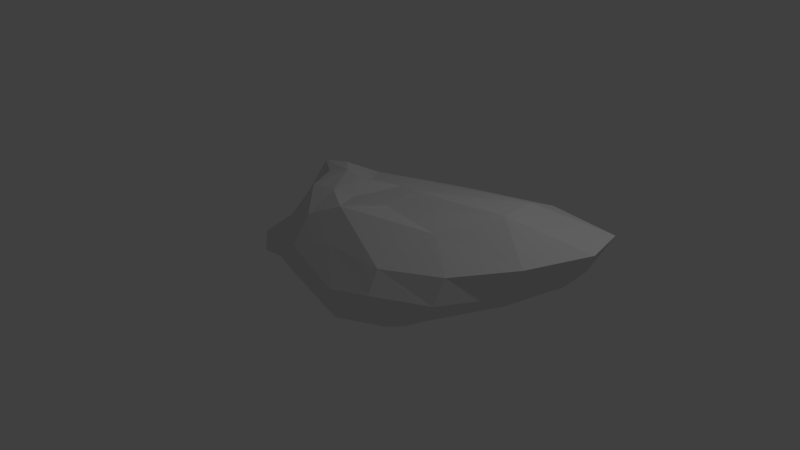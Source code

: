 # Source: my_shitty_asteroid.blend  (saved by Blender 2.69.0; exported with 4.5.12 LTS)
import bpy
from mathutils import Matrix  # noqa: F401  (used for matrix-valued properties, if any)

bpy.ops.wm.read_factory_settings(use_empty=True)
scene = bpy.context.scene
scene.name = 'Scene'

# ---- collections
col_collection_1 = bpy.data.collections.new('Collection 1'); scene.collection.children.link(col_collection_1)

# ---- world
world_world = bpy.data.worlds.new('World'); scene.world = world_world
world_world.color = (0.05088, 0.05088, 0.05088)
world_world.use_sun_shadow = False
world_world.sun_shadow_jitter_overblur = 0.0
world_world.cycles.sampling_method = 'MANUAL'
world_world.cycles.sample_map_resolution = 256

# ---- cameras
cam_camera = bpy.data.cameras.new('Camera')
cam_camera.clip_end = 100.0
cam_camera.lens = 35.0
cam_camera.sensor_width = 32.0
cam_camera.sensor_height = 18.0
cam_camera.ortho_scale = 7.314
cam_camera.dof.focus_distance = 0.0
cam_camera.dof.aperture_fstop = 128.0

# ---- lights
light_lamp = bpy.data.lights.new('Lamp', 'POINT')
light_lamp.transmission_factor = 0.0
light_lamp.cutoff_distance = 30.0
light_lamp.energy = 100.0
light_lamp.shadow_buffer_clip_start = 1.001
light_lamp.shadow_soft_size = 0.1
light_lamp.shadow_maximum_resolution = 0.006
light_lamp.use_absolute_resolution = True
light_lamp.cycles.use_multiple_importance_sampling = False

# ---- meshes
me_mesh = bpy.data.meshes.new('Mesh')
me_mesh.from_pydata([(-1.575, -0.5462, -0.0336), (-0.8411, -0.7999, -0.1356), (0.2421, -0.981, -0.2912), (0.8197, -0.9636, -0.1131), (0.9807, -0.7281, -0.3163), (1.038, -0.4481, -0.4189), (0.8484, -0.02211, -0.6385), (0.5923, 0.5705, -0.6964), (0.8816, 1.017, -0.1805), (0.09504, 0.9409, -0.6799), (-0.5132, 1.044, -0.5051), (-1.096, 0.8819, -0.5222), (-1.601, 0.4216, -0.3986), (-1.661, -0.247, -0.1452), (-1.214, -0.2676, 0.3012), (-1.06, -0.6067, 0.2641), (-0.5711, -0.9284, 0.1061), (0.4056, -1.053, 0.08592), (2.313, -0.08502, 0.3857), (1.8, 0.4604, -0.1946), (0.3883, 1.414, 0.2591), (-0.4573, 1.104, -0.1095), (-1.193, 0.9246, 0.1365), (-1.614, 0.3869, 0.04701), (-1.513, 0.04488, 0.1653), (-0.447, -0.9255, 0.2971), (1.008, -0.9793, 0.2183), (1.743, -0.6752, 0.2669), (2.647, 0.4402, 0.4413), (2.55, 0.9854, 0.3709), (1.52, 1.424, 0.3771), (-0.5599, 1.232, 0.1801), (-1.394, 0.753, 0.3504), (-1.514, 0.349, 0.4914), (-1.142, 0.1974, 0.9163), (-0.7993, -0.01887, 0.9261), (-0.7158, -0.3516, 0.8698), (-0.3832, -0.7143, 0.6821), (0.1509, -0.8298, 0.4983), (1.014, -0.8313, 0.5144), (1.805, -0.5513, 0.6074), (2.458, -0.04366, 0.7609), (2.897, 0.6066, 0.8652), (2.796, 1.132, 0.8803), (1.697, 1.456, 0.7714), (0.3, 1.372, 0.6079), (-0.9828, 1.062, 0.5133), (-1.251, 0.636, 0.7386), (-0.3055, -0.3599, 0.9206), (0.09359, -0.5896, 0.9065), (1.334, -0.2452, 0.8617), (1.885, 0.3082, 1.088), (1.776, 0.885, 1.028), (-0.6544, 0.6932, 0.7449), (-0.7062, 0.2014, 1.008), (-0.4479, -0.008715, 1.042), (-0.05266, -0.2477, 0.8746), (0.4355, -0.1616, 0.8822), (0.6408, 0.1555, 1.034), (0.2538, 0.2665, 0.9514), (-0.2769, 0.2377, 0.8898), (-0.1774, 0.001517, 1.008), (0.07773, -0.05232, 0.1984), (-0.1492, -0.0005352, -0.6501), (0.1341, 0.0377, -0.6788), (0.2553, 0.1757, -0.752), (0.08653, 0.3443, -0.7787), (-0.2696, 0.257, -0.7861), (-0.8695, -0.3539, -0.4301), (0.04899, -0.4291, -0.639), (0.5578, -0.369, -0.4989), (0.4549, 0.004359, -0.6836), (0.3189, 0.391, -0.7796), (-0.2158, 0.6745, -0.8127), (-0.8143, 0.1745, -0.7806), (-1.059, -0.2086, -0.6036), (-1.385, -0.5428, -0.271), (0.1215, -0.7701, -0.5575), (-0.6465, 0.8784, -0.8993), (-1.449, 0.2581, -0.7124), (-1.594, -0.5777, -0.3254), (0.07773, -0.05232, 0.1984)], [(81, 62)], [(0, 15, 14), (1, 16, 15), (2, 17, 16), (8, 19, 7), (21, 20, 9), (11, 22, 21), (12, 23, 22), (13, 24, 23), (13, 14, 24), (36, 35, 14), (15, 36, 14), (16, 25, 15), (3, 26, 17), (4, 27, 26), (5, 18, 27), (19, 28, 18), (19, 29, 28), (30, 29, 19), (20, 30, 8), (21, 31, 20), (21, 22, 31), (23, 33, 32), (24, 34, 33), (14, 35, 34), (37, 36, 15), (38, 37, 25), (26, 39, 38), (27, 40, 39), (18, 41, 40), (28, 42, 41), (29, 43, 42), (44, 43, 29), (45, 44, 30), (31, 46, 45), (32, 47, 46), (33, 34, 47), (48, 55, 36), (49, 48, 37), (50, 49, 39), (51, 50, 41), (52, 51, 42), (45, 53, 52), (47, 54, 53), (34, 55, 54), (48, 56, 61), (58, 57, 51), (52, 59, 58), (53, 60, 59), (54, 61, 60), (76, 80, 75, 68), (69, 68, 63), (64, 70, 69), (71, 70, 64), (65, 72, 71), (66, 73, 72), (67, 74, 73), (67, 75, 74), (77, 76, 68), (70, 4, 77), (70, 5, 4), (6, 5, 70), (7, 6, 71), (9, 7, 72), (73, 78, 9), (74, 79, 78), (75, 80, 79), (1, 0, 76), (2, 1, 77), (4, 3, 2), (7, 19, 6), (9, 8, 7), (78, 11, 10), (79, 12, 11), (79, 13, 12), (80, 0, 13), (0, 1, 15), (1, 2, 16), (2, 3, 17), (6, 18, 5), (6, 19, 18), (9, 20, 8), (10, 21, 9), (10, 11, 21), (11, 12, 22), (12, 13, 23), (0, 14, 13), (17, 25, 16), (3, 4, 26), (4, 5, 27), (8, 30, 19), (22, 23, 32), (23, 24, 33), (24, 14, 34), (25, 37, 15), (17, 38, 25), (17, 26, 38), (26, 27, 39), (27, 18, 40), (18, 28, 41), (28, 29, 42), (30, 44, 29), (20, 45, 30), (20, 31, 45), (31, 22, 46), (22, 32, 46), (32, 33, 47), (36, 55, 35), (37, 48, 36), (38, 49, 37), (39, 49, 38), (40, 50, 39), (41, 50, 40), (42, 51, 41), (43, 52, 42), (43, 44, 52), (44, 45, 52), (45, 46, 53), (46, 47, 53), (47, 34, 54), (34, 35, 55), (55, 48, 61), (48, 49, 56), (50, 57, 49), (51, 57, 50), (52, 58, 51), (52, 53, 59), (53, 54, 60), (54, 55, 61), (67, 66, 64, 63), (60, 61, 59), (63, 64, 69), (65, 71, 64), (66, 72, 65), (66, 67, 73), (69, 77, 68), (69, 70, 77), (71, 6, 70), (72, 7, 71), (73, 9, 72), (73, 74, 78), (74, 75, 79), (80, 76, 0), (77, 1, 76), (77, 4, 2), (9, 78, 10), (78, 79, 11), (79, 80, 13), (56, 49, 57, 58, 59), (61, 56, 59), (64, 66, 65), (68, 75, 67, 63)])
me_mesh.use_remesh_preserve_volume = False
me_mesh.use_remesh_preserve_attributes = False
me_mesh.use_mirror_vertex_groups = False
me_mesh.update()

# ---- objects
ob_surfsphere = bpy.data.objects.new('SurfSphere', me_mesh)
ob_lamp = bpy.data.objects.new('Lamp', light_lamp)
ob_camera = bpy.data.objects.new('Camera', cam_camera)

# ---- transforms, parenting, visibility, modifiers, constraints
ob_surfsphere.location = (0.0, 0.0, 0.0)
ob_surfsphere.show_wire = True
ob_surfsphere.show_all_edges = True
ob_surfsphere.show_in_front = True
ob_surfsphere.lineart.crease_threshold = 0.0
ob_lamp.location = (4.076, 1.005, 5.904)
ob_lamp.rotation_euler = (0.6503, 0.05522, 1.866)
ob_lamp.lock_rotations_4d = False
ob_lamp.empty_display_type = 'ARROWS'
ob_lamp.color = (0.0, 0.0, 0.0, 0.0)
ob_lamp.lineart.crease_threshold = 0.0
ob_camera.location = (7.481, -6.508, 5.344)
ob_camera.rotation_euler = (1.109, 0.01082, 0.8149)
ob_camera.lock_rotations_4d = False
ob_camera.empty_display_type = 'ARROWS'
ob_camera.color = (0.0, 0.0, 0.0, 0.0)
ob_camera.display_type = 'WIRE'
ob_camera.lineart.crease_threshold = 0.0

# ---- collection membership
col_collection_1.objects.link(ob_surfsphere)
col_collection_1.objects.link(ob_lamp)
col_collection_1.objects.link(ob_camera)

# ---- scene / render settings (as saved in the file)
scene.camera = ob_camera
scene.frame_start = 1; scene.frame_end = 250; scene.frame_set(1)
scene.render.engine = 'BLENDER_EEVEE_NEXT'
scene.render.image_settings.compression = 90
scene.render.resolution_percentage = 50
scene.render.dither_intensity = 0.0
scene.cycles.use_denoising = False
scene.cycles.samples = 10
scene.cycles.sampling_pattern = 'TABULATED_SOBOL'
scene.cycles.light_sampling_threshold = 0.0
scene.cycles.use_adaptive_sampling = False
scene.cycles.use_light_tree = False
scene.cycles.blur_glossy = 0.0
scene.cycles.volume_bounces = 1
scene.cycles.pixel_filter_type = 'GAUSSIAN'
scene.cycles.sample_clamp_indirect = 0.0
scene.view_settings.view_transform = 'Standard'
bpy.context.view_layer.update()
